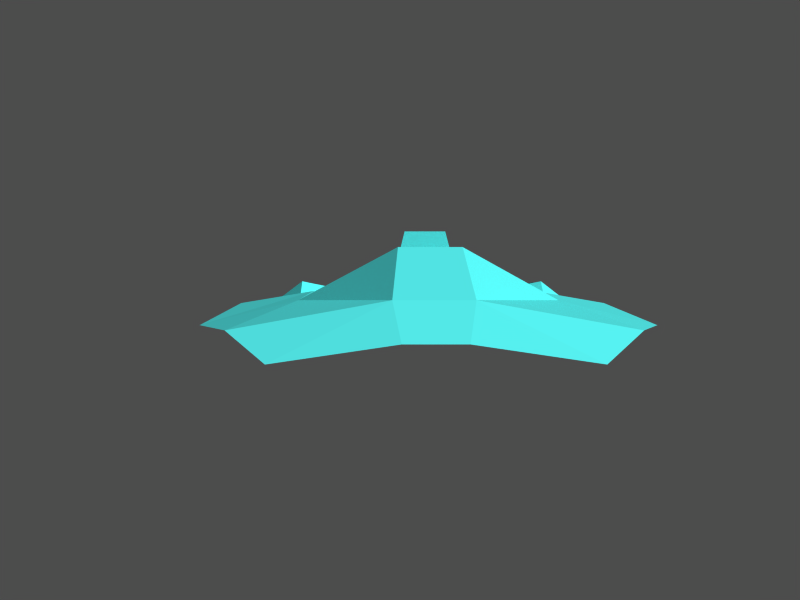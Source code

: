 # Source: face.blend  (saved by Blender 2.30.0; exported with 4.5.12 LTS)
import bpy
from mathutils import Matrix  # noqa: F401  (used for matrix-valued properties, if any)

bpy.ops.wm.read_factory_settings(use_empty=True)
scene = bpy.context.scene
scene.name = '1'

# ---- collections
col_collection_1 = bpy.data.collections.new('Collection 1'); scene.collection.children.link(col_collection_1)

# ---- materials (node trees are filled in below, after node groups)
mat_material = bpy.data.materials.new('Material')
mat_material.alpha_threshold = 0.0
mat_material.preview_render_type = 'FLAT'
mat_material.diffuse_color = (0.2863, 0.8, 0.8, 1.0)
mat_material.roughness = 0.5
mat_material.line_color = (0.0, 0.0, 0.0, 1.0)

# ---- material node trees

# ---- cameras
cam_camera = bpy.data.cameras.new('Camera')
cam_camera.passepartout_alpha = 0.2
cam_camera.clip_end = 100.0
cam_camera.lens = 35.0
cam_camera.ortho_scale = 7.314
cam_camera.show_passepartout = False
cam_camera.show_safe_areas = True
cam_camera.dof.focus_distance = 0.0
cam_camera.dof.aperture_fstop = 128.0

# ---- meshes
me_plane = bpy.data.meshes.new('Plane')
me_plane.from_pydata([(-1.232, -0.7565, -0.02265), (-1.0, 1.197, -0.1586), (-1.232, 0.4778, -0.1586), (-0.2834, -1.588, 0.0), (8.731e-08, 0.4778, 0.0), (1.385e-08, -0.2611, 0.0), (-1.232, -0.2611, -0.1586), (-0.6043, -2.054, 0.0), (-1.232, -2.054, -0.1586), (-0.88, -2.911, -0.1586), (-4.256e-08, -2.911, 0.0), (-0.7757, 0.1073, 0.0), (-0.7757, -0.6526, 0.0), (1.218, -0.6526, 0.0), (1.218, 0.1073, 0.0), (0.4421, -2.911, 0.0), (1.322, -2.911, -0.1586), (1.675, -2.054, -0.1586), (1.046, -2.054, 0.0), (1.675, -0.2611, -0.1586), (0.4421, -0.2611, 0.0), (0.4421, 0.4778, 0.0), (0.7255, -1.588, 0.0), (1.675, 0.4778, -0.1586), (1.442, 1.197, -0.1586), (1.675, -0.7565, -0.02265), (0.4138, -2.356, 0.3171), (0.02838, -2.356, 0.3171), (0.3607, -1.888, 0.3171), (0.08143, -1.888, 0.3171), (0.3688, -1.357, 0.4984), (0.07329, -1.357, 0.4984), (-0.02784, -1.445, 0.07928), (0.47, -1.445, 0.07928), (-0.7757, -0.4915, 0.1586), (1.218, -0.4915, 0.1586), (1.218, -0.07137, 0.1586), (-0.7757, -0.07137, 0.1586), (1.076, -3.106, -0.3221), (0.3928, -3.106, -0.2216), (0.04933, -3.106, -0.2216), (-0.6343, -3.106, -0.3221), (0.8894, 1.522, -0.1227), (0.3421, 1.522, -0.03589), (0.1001, 1.522, -0.03589), (-0.4472, 1.522, -0.1227), (-0.6103, -1.174, 0.06796), (1.052, -1.174, 0.06796), (-0.325, -0.935, 0.0), (0.7671, -0.935, 0.0)], [], [(1, 2, 11), (7, 8, 9, 10), (46, 8, 7), (5, 34, 12), (24, 23, 14), (18, 17, 16, 15), (47, 17, 18), (20, 35, 13), (4, 5, 20, 21), (18, 7, 27, 26), (18, 7, 29, 28), (3, 7, 29), (18, 22, 28), (3, 29, 28, 22), (10, 15, 26, 27), (22, 3, 32, 33), (20, 30, 33), (48, 32, 5), (5, 31, 30, 20), (32, 31, 5), (33, 22, 49), (32, 31, 30, 33), (34, 6, 12), (35, 19, 13), (5, 11, 37), (14, 20, 36), (14, 36, 19), (6, 37, 11), (15, 10, 40, 39), (15, 16, 38, 39), (10, 9, 41, 40), (4, 44, 11), (14, 43, 21), (4, 21, 43, 44), (14, 24, 42), (14, 42, 43), (11, 44, 45), (1, 11, 45), (47, 18, 22), (46, 7, 3), (0, 46, 12), (13, 47, 25), (17, 25, 47), (0, 8, 46), (2, 6, 11), (0, 12, 6), (13, 25, 19), (14, 19, 23), (4, 11, 5), (14, 21, 20), (49, 20, 33), (48, 3, 32), (13, 20, 49), (5, 12, 48), (15, 18, 26), (7, 10, 27), (12, 46, 48), (3, 48, 46), (22, 47, 49), (13, 49, 47)])
me_plane.materials.append(mat_material)
me_plane.use_remesh_preserve_volume = False
me_plane.use_remesh_preserve_attributes = False
me_plane.use_mirror_vertex_groups = False
me_plane.update()

# ---- objects
ob_plane = bpy.data.objects.new('Plane', me_plane)
ob_camera = bpy.data.objects.new('Camera', cam_camera)

# ---- transforms, parenting, visibility, modifiers, constraints
ob_plane.location = (0.0, 0.0, 0.0)
ob_plane.lock_rotations_4d = False
ob_plane.empty_display_type = 'ARROWS'
ob_plane.color = (0.0, 0.0, 0.0, 1.0)
ob_plane.lineart.crease_threshold = 0.0
ob_camera.location = (0.04068, -6.99, 0.0)
ob_camera.rotation_euler = (1.571, -0.0, -0.0)
ob_camera.lock_rotations_4d = False
ob_camera.empty_display_type = 'ARROWS'
ob_camera.color = (0.0, 0.0, 0.0, 1.0)
ob_camera.lineart.crease_threshold = 0.0

# ---- collection membership
col_collection_1.objects.link(ob_plane)
col_collection_1.objects.link(ob_camera)

# ---- scene / render settings (as saved in the file)
scene.camera = ob_camera
scene.frame_start = 1; scene.frame_end = 250; scene.frame_set(1)
scene.render.engine = 'BLENDER_EEVEE_NEXT'
scene.render.image_settings.color_mode = 'RGB'
scene.render.image_settings.compression = 90
scene.render.resolution_x = 1280
scene.render.resolution_y = 960
scene.render.fps = 25
scene.render.dither_intensity = 0.0
scene.render.use_compositing = False
scene.render.use_sequencer = False
scene.render.use_file_extension = False
scene.render.bake_bias = 0.0
scene.render.use_stamp_time = False
scene.render.use_stamp_date = False
scene.render.use_stamp_frame = False
scene.render.use_stamp_camera = False
scene.render.use_stamp_scene = False
scene.render.use_stamp_filename = False
scene.render.use_stamp_render_time = False
scene.render.stamp_font_size = 0
scene.cycles.use_denoising = False
scene.cycles.samples = 10
scene.cycles.sampling_pattern = 'TABULATED_SOBOL'
scene.cycles.light_sampling_threshold = 0.0
scene.cycles.use_adaptive_sampling = False
scene.cycles.use_light_tree = False
scene.cycles.blur_glossy = 0.0
scene.cycles.volume_bounces = 1
scene.cycles.pixel_filter_type = 'GAUSSIAN'
scene.cycles.sample_clamp_indirect = 0.0
scene.view_settings.view_transform = 'Raw'
bpy.context.view_layer.update()

# ---- added for rendering (the .blend has no usable light): sun + grey world if the file has none
light_auto_sun = bpy.data.lights.new('AutoSun', 'SUN')
light_auto_sun.energy = 3.0
light_auto_sun.angle = 0.0523599
ob_auto_sun = bpy.data.objects.new('AutoSun', light_auto_sun)
scene.collection.objects.link(ob_auto_sun)
ob_auto_sun.rotation_euler = (0.872665, 0.174533, 0.523599)
if scene.world is None:
    world_auto = bpy.data.worlds.new('AutoWorld')
    world_auto.color = (0.3, 0.3, 0.3)
    scene.world = world_auto
bpy.context.view_layer.update()
